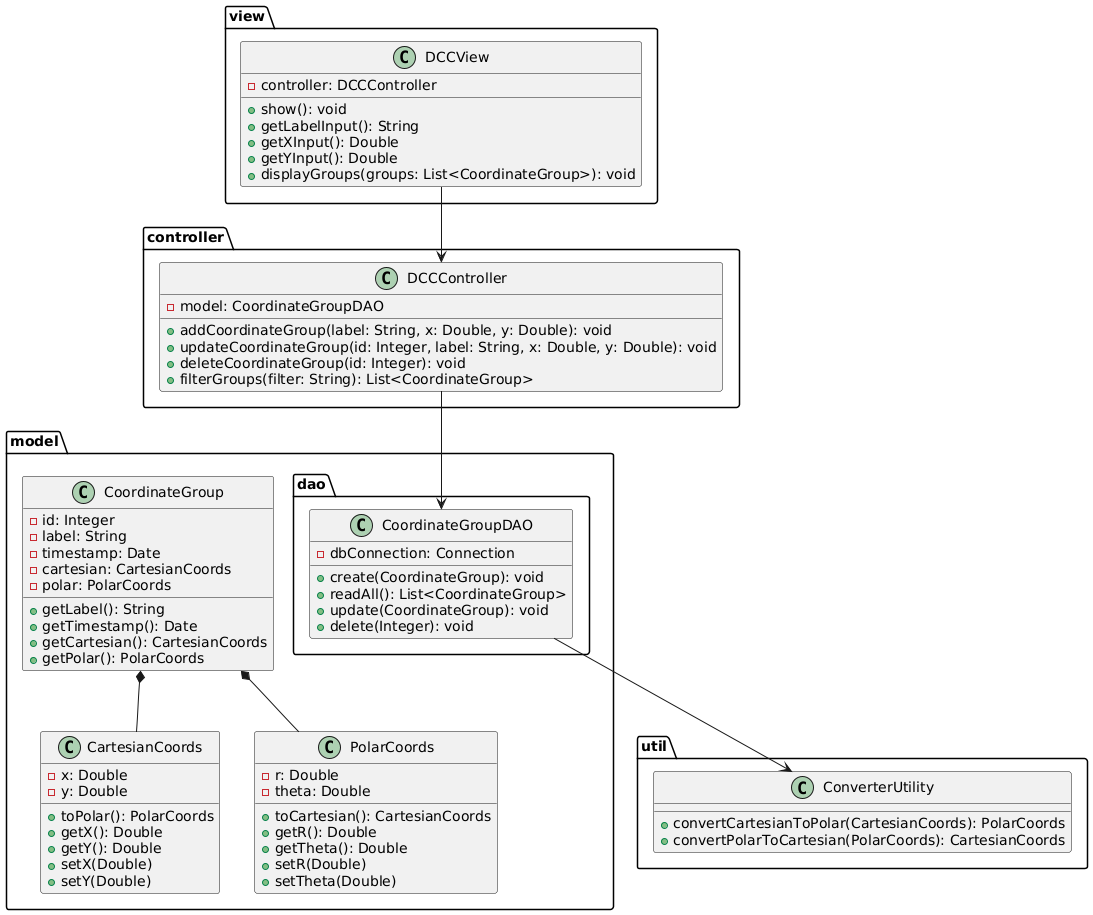

The diagram above was rendered by PlantUML. Its source (embedded in the PNG):
@startuml DCC_Application_Class_Diagram

' Packages and Classes

package model {
    class CoordinateGroup {
        - id: Integer
        - label: String
        - timestamp: Date
        - cartesian: CartesianCoords
        - polar: PolarCoords
        
        + getLabel(): String
        + getTimestamp(): Date
        + getCartesian(): CartesianCoords
        + getPolar(): PolarCoords
    }

    class CartesianCoords {
        - x: Double
        - y: Double

        + toPolar(): PolarCoords
        + getX(): Double
        + getY(): Double
        + setX(Double)
        + setY(Double)
    }

    class PolarCoords {
        - r: Double
        - theta: Double

        + toCartesian(): CartesianCoords
        + getR(): Double
        + getTheta(): Double
        + setR(Double)
        + setTheta(Double)
    }
}

package model.dao {
    class CoordinateGroupDAO {
        - dbConnection: Connection
        
        + create(CoordinateGroup): void
        + readAll(): List<CoordinateGroup>
        + update(CoordinateGroup): void
        + delete(Integer): void
    }
}

package util {
    class ConverterUtility {
        + convertCartesianToPolar(CartesianCoords): PolarCoords
        + convertPolarToCartesian(PolarCoords): CartesianCoords
    }
}

package controller {
    class DCCController {
        - model: CoordinateGroupDAO
        
        + addCoordinateGroup(label: String, x: Double, y: Double): void
        + updateCoordinateGroup(id: Integer, label: String, x: Double, y: Double): void
        + deleteCoordinateGroup(id: Integer): void
        + filterGroups(filter: String): List<CoordinateGroup>
    }
}

package view {
    class DCCView {
        - controller: DCCController
        
        + show(): void
        + getLabelInput(): String
        + getXInput(): Double
        + getYInput(): Double
        + displayGroups(groups: List<CoordinateGroup>): void
    }
}

' Relationships

DCCController --> CoordinateGroupDAO
DCCView --> DCCController

CoordinateGroup *-- CartesianCoords
CoordinateGroup *-- PolarCoords

CoordinateGroupDAO --> ConverterUtility

@enduml